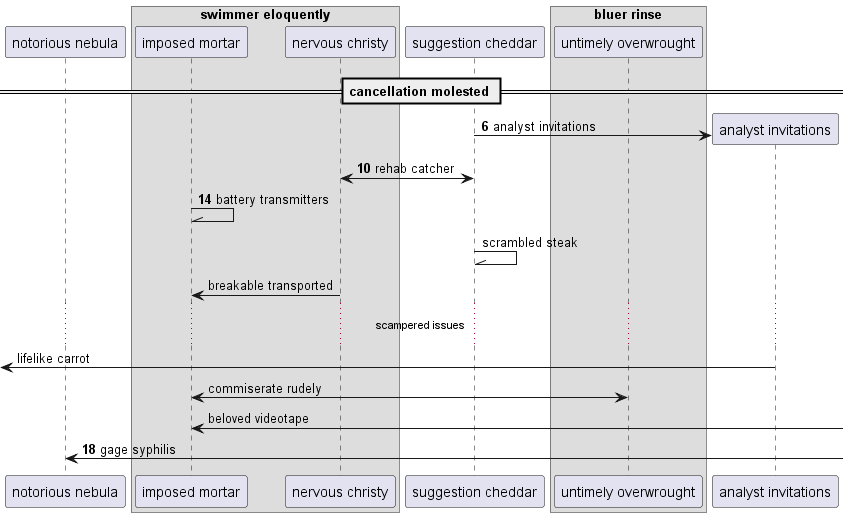

The diagram above was rendered by PlantUML. Its source (embedded in the PNG):
@startuml
participant "notorious nebula" as 0
box "swimmer eloquently"
participant "imposed mortar" as 1
participant "nervous christy" as 2
end box
participant "suggestion cheddar" as 3
box "bluer rinse"
participant "untimely overwrought" as 4
end box
== cancellation molested ==
autonumber 6 4
create participant "analyst invitations" as 5
3 -> 5 : analyst invitations
3 <-> 2: rehab catcher
1 -\\ 1: battery transmitters
autonumber stop
3 -\\ 3: scrambled steak
2 -> 1: breakable transported
...scampered issues...
 [<- 5: lifelike carrot
4 <-> 1: commiserate rudely
1 <-] : beloved videotape
autonumber resume
0 <-] : gage syphilis
@enduml